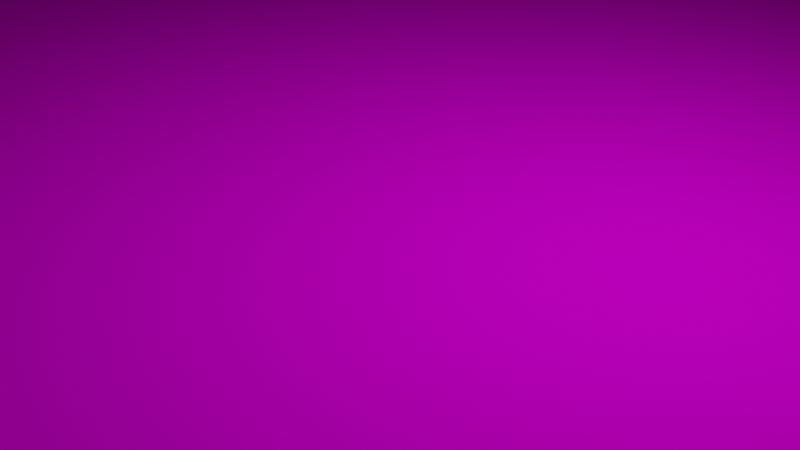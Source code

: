 # Source: Pyramid_0.1.blend  (saved by Blender 3.1.7; exported with 4.5.12 LTS)
import bpy
from mathutils import Matrix  # noqa: F401  (used for matrix-valued properties, if any)

bpy.ops.wm.read_factory_settings(use_empty=True)
scene = bpy.context.scene
scene.name = 'Scene'

# ---- collections
col_collection = bpy.data.collections.new('Collection'); scene.collection.children.link(col_collection)

# ---- images (referenced by path relative to the original .blend; pixels are not part of the script)
import os
ASSET_DIR = os.environ.get("B2B_ASSET_DIR", "")  # directory of the original .blend (textures are referenced by path, not embedded)
HERE = os.path.dirname(os.path.abspath(__file__))  # packed textures are extracted next to this script under _unpacked/

def load_image(name, relpath, width, height, colorspace="sRGB"):
    """Load a texture the original file referenced (path relative to the .blend, or extracted next to this script)."""
    p = next((c for c in (os.path.join(HERE, relpath), os.path.join(ASSET_DIR, relpath)) if relpath and os.path.exists(c)), "")
    if p:
        img = bpy.data.images.load(p, check_existing=True)
        img.name = name
    else:  # same state as the original file: an image datablock whose file is absent (Cycles renders it pink)
        img = bpy.data.images.new(name, width, height)
        img.source = "FILE"
        img.filepath = "//" + (relpath or name)
    img.colorspace_settings.name = colorspace
    return img
img_brickschippedred001_flat_512_png = load_image('BricksChippedRed001_flat 512.png', 'Textures/512bit/BricksChippedRed001_flat 512.png', 1024, 1024, 'sRGB')
img_brickschippedred001_nrm_128bit_png = load_image('BricksChippedRed001_NRM 128bit.png', 'Textures/BricksChippedRed001_NRM 128bit.png', 1024, 1024, 'sRGB')
img_brickschippedred001_disp_128bit_png = load_image('BricksChippedRed001_DISP_128bit.png', 'Textures/BricksChippedRed001_DISP_128bit.png', 1024, 1024, 'sRGB')
img_brickschippedred001_bump_512_png = load_image('BricksChippedRed001_BUMP_512.png', 'Textures/512bit/BricksChippedRed001_BUMP_512.png', 1024, 1024, 'sRGB')

# ---- materials (node trees are filled in below, after node groups)
mat_material = bpy.data.materials.new('Material')
mat_material.alpha_threshold = 0.0
mat_material.use_transparent_shadow = False
mat_material.line_color = (0.0, 0.0, 0.0, 1.0)

# ---- material node trees
mat_material.use_nodes = True; mat_material.node_tree.nodes.clear()
_N = mat_material.node_tree.nodes; _L = mat_material.node_tree.links
n0 = _N.new('ShaderNodeBsdfPrincipled'); n0.name = 'Principled BSDF'; n0.location = (10, 300)
n0.distribution = 'GGX'
n0.subsurface_method = 'RANDOM_WALK_SKIN'
n0.inputs[3].default_value = 1.45
n0.inputs[13].default_value = 0.0
n0.inputs[27].default_value = (0.0, 0.0, 0.0, 1.0)
n0.inputs[28].default_value = 1.0
n1 = _N.new('ShaderNodeTexImage'); n1.name = 'Image Texture'; n1.location = (-395, 319)
n1.image = img_brickschippedred001_flat_512_png
n1.interpolation = 'Closest'
n2 = _N.new('ShaderNodeTexImage'); n2.name = 'Image Texture.001'; n2.location = (-395, -250)
n2.image = img_brickschippedred001_nrm_128bit_png
n2.interpolation = 'Closest'
n3 = _N.new('ShaderNodeTexImage'); n3.name = 'Image Texture.002'; n3.location = (323, 155)
n3.image = img_brickschippedred001_disp_128bit_png
n4 = _N.new('ShaderNodeOutputMaterial'); n4.name = 'Material Output'; n4.location = (695, 236)
n5 = _N.new('ShaderNodeTexImage'); n5.name = 'Image Texture.003'; n5.location = (-421, 43)
n5.image = img_brickschippedred001_bump_512_png
n5.interpolation = 'Closest'
_L.new(n0.outputs[0], n4.inputs[0])
_L.new(n1.outputs[0], n0.inputs[0])
_L.new(n2.outputs[0], n0.inputs[5])
_L.new(n3.outputs[0], n4.inputs[2])
_L.new(n5.outputs[0], n0.inputs[2])
n4.is_active_output = True

# ---- world
world_world = bpy.data.worlds.new('World'); scene.world = world_world
world_world.use_nodes = True; world_world.node_tree.nodes.clear()
_N = world_world.node_tree.nodes; _L = world_world.node_tree.links
n0 = _N.new('ShaderNodeOutputWorld'); n0.name = 'World Output'; n0.location = (300, 300)
n1 = _N.new('ShaderNodeBackground'); n1.name = 'Background'; n1.location = (10, 300)
n1.inputs[0].default_value = (0.05088, 0.05088, 0.05088, 1.0)
_L.new(n1.outputs[0], n0.inputs[0])
n0.is_active_output = True
world_world.color = (0.05088, 0.05088, 0.05088)
world_world.use_sun_shadow = False
world_world.sun_shadow_jitter_overblur = 0.0

# ---- cameras
cam_camera = bpy.data.cameras.new('Camera')
cam_camera.clip_end = 100.0
cam_camera.ortho_scale = 7.314

# ---- lights
light_light = bpy.data.lights.new('Light', 'POINT')
light_light.transmission_factor = 0.0
light_light.energy = 1000.0
light_light.shadow_soft_size = 0.1
light_light.shadow_maximum_resolution = 0.006
light_light.use_absolute_resolution = True

# ---- meshes
me_cube = bpy.data.meshes.new('Cube')
me_cube.from_pydata([(0.0, 0.0, 113.8), (-37.32, 35.91, -0.04517), (-7.047, 6.781, 92.95), (-10.41, 10.02, 82.51), (-13.77, 13.25, 72.06), (-17.14, 16.49, 61.62), (-20.5, 19.73, 51.18), (-23.86, 22.96, 40.73), (-27.23, 26.2, 30.29), (-30.59, 29.43, 19.84), (-33.95, 32.67, 9.399), (-37.32, 0.0, -0.04517), (-33.95, 0.0, 9.399), (-30.59, 0.0, 19.84), (-27.23, 0.0, 30.29), (-23.86, 0.0, 40.73), (-20.5, 0.0, 51.18), (-17.14, 0.0, 61.62), (-13.77, 0.0, 72.06), (-10.41, 0.0, 82.51), (-7.047, 0.0, 92.95), (-3.684, 0.0, 103.4), (0.0, 35.91, -0.04517), (0.0, 32.67, 9.399), (0.0, 29.43, 19.84), (0.0, 26.2, 30.29), (0.0, 22.96, 40.73), (0.0, 19.73, 51.18), (0.0, 16.49, 61.62), (0.0, 13.25, 72.06), (0.0, 10.02, 82.51), (0.0, 6.781, 92.95), (0.0, 3.545, 103.4), (0.0, 0.0, -0.04517), (-3.637, 2.689, 103.5), (-4.118, 3.962, 102.0), (-3.606, 3.474, 103.6), (-2.972, 2.86, 105.4), (-37.32, -35.91, -0.04517), (-7.047, -6.781, 92.95), (-10.41, -10.02, 82.51), (-13.77, -13.25, 72.06), (-17.14, -16.49, 61.62), (-20.5, -19.73, 51.18), (-23.86, -22.96, 40.73), (-27.23, -26.2, 30.29), (-30.59, -29.43, 19.84), (-33.95, -32.67, 9.399), (0.0, -35.91, -0.04517), (0.0, -32.67, 9.399), (0.0, -29.43, 19.84), (0.0, -26.2, 30.29), (0.0, -22.96, 40.73), (0.0, -19.73, 51.18), (0.0, -16.49, 61.62), (0.0, -13.25, 72.06), (0.0, -10.02, 82.51), (0.0, -6.781, 92.95), (0.0, -3.545, 103.4), (-3.637, -2.689, 103.5), (-4.118, -3.962, 102.0), (-3.606, -3.474, 103.6), (-2.972, -2.86, 105.4), (37.32, 35.91, -0.04517), (7.047, 6.781, 92.95), (10.41, 10.02, 82.51), (13.77, 13.25, 72.06), (17.14, 16.49, 61.62), (20.5, 19.73, 51.18), (23.86, 22.96, 40.73), (27.23, 26.2, 30.29), (30.59, 29.43, 19.84), (33.95, 32.67, 9.399), (37.32, 0.0, -0.04517), (33.95, 0.0, 9.399), (30.59, 0.0, 19.84), (27.23, 0.0, 30.29), (23.86, 0.0, 40.73), (20.5, 0.0, 51.18), (17.14, 0.0, 61.62), (13.77, 0.0, 72.06), (10.41, 0.0, 82.51), (7.047, 0.0, 92.95), (3.684, 0.0, 103.4), (3.637, 2.689, 103.5), (4.118, 3.962, 102.0), (3.606, 3.474, 103.6), (2.972, 2.86, 105.4), (37.32, -35.91, -0.04517), (7.047, -6.781, 92.95), (10.41, -10.02, 82.51), (13.77, -13.25, 72.06), (17.14, -16.49, 61.62), (20.5, -19.73, 51.18), (23.86, -22.96, 40.73), (27.23, -26.2, 30.29), (30.59, -29.43, 19.84), (33.95, -32.67, 9.399), (3.637, -2.689, 103.5), (4.118, -3.962, 102.0), (3.606, -3.474, 103.6), (2.972, -2.86, 105.4)], [], [(21, 0, 37, 34), (11, 12, 10, 1), (12, 13, 9, 10), (13, 14, 8, 9), (14, 15, 7, 8), (15, 16, 6, 7), (16, 17, 5, 6), (17, 18, 4, 5), (18, 19, 3, 4), (19, 20, 2, 3), (20, 21, 34, 35, 2), (1, 22, 33, 11), (2, 35, 36, 32, 31), (3, 2, 31, 30), (4, 3, 30, 29), (5, 4, 29, 28), (6, 5, 28, 27), (7, 6, 27, 26), (8, 7, 26, 25), (9, 8, 25, 24), (10, 9, 24, 23), (1, 10, 23, 22), (34, 37, 36, 35), (36, 37, 0, 32), (21, 59, 62, 0), (11, 38, 47, 12), (12, 47, 46, 13), (13, 46, 45, 14), (14, 45, 44, 15), (15, 44, 43, 16), (16, 43, 42, 17), (17, 42, 41, 18), (18, 41, 40, 19), (19, 40, 39, 20), (20, 39, 60, 59, 21), (38, 11, 33, 48), (39, 57, 58, 61, 60), (40, 56, 57, 39), (41, 55, 56, 40), (42, 54, 55, 41), (43, 53, 54, 42), (44, 52, 53, 43), (45, 51, 52, 44), (46, 50, 51, 45), (47, 49, 50, 46), (38, 48, 49, 47), (59, 60, 61, 62), (61, 58, 0, 62), (83, 84, 87, 0), (73, 63, 72, 74), (74, 72, 71, 75), (75, 71, 70, 76), (76, 70, 69, 77), (77, 69, 68, 78), (78, 68, 67, 79), (79, 67, 66, 80), (80, 66, 65, 81), (81, 65, 64, 82), (82, 64, 85, 84, 83), (63, 73, 33, 22), (64, 31, 32, 86, 85), (65, 30, 31, 64), (66, 29, 30, 65), (67, 28, 29, 66), (68, 27, 28, 67), (69, 26, 27, 68), (70, 25, 26, 69), (71, 24, 25, 70), (72, 23, 24, 71), (63, 22, 23, 72), (84, 85, 86, 87), (86, 32, 0, 87), (83, 0, 101, 98), (73, 74, 97, 88), (74, 75, 96, 97), (75, 76, 95, 96), (76, 77, 94, 95), (77, 78, 93, 94), (78, 79, 92, 93), (79, 80, 91, 92), (80, 81, 90, 91), (81, 82, 89, 90), (82, 83, 98, 99, 89), (88, 48, 33, 73), (89, 99, 100, 58, 57), (90, 89, 57, 56), (91, 90, 56, 55), (92, 91, 55, 54), (93, 92, 54, 53), (94, 93, 53, 52), (95, 94, 52, 51), (96, 95, 51, 50), (97, 96, 50, 49), (88, 97, 49, 48), (98, 101, 100, 99), (100, 101, 0, 58)])
_uv = me_cube.uv_layers.new(name='UVMap')
_uv.uv.foreach_set('vector', [0.4803, 0.8952, 0.4803, 0.9846, 0.4546, 0.9125, 0.4561, 0.8961, 0.4803, 0.0102, 0.4803, 0.091, 0.1866, 0.091, 0.1575, 0.0102, 0.4803, 0.091, 0.4803, 0.1804, 0.2157, 0.1804, 0.1866, 0.091, 0.4803, 0.1804, 0.4803, 0.2697, 0.2448, 0.2697, 0.2157, 0.1804, 0.4803, 0.2697, 0.4803, 0.3591, 0.2739, 0.3591, 0.2448, 0.2697, 0.4803, 0.3591, 0.4803, 0.4484, 0.303, 0.4484, 0.2739, 0.3591, 0.4803, 0.4484, 0.4803, 0.5378, 0.3321, 0.5378, 0.303, 0.4484, 0.4803, 0.5378, 0.4803, 0.6272, 0.3611, 0.6272, 0.3321, 0.5378, 0.4803, 0.6272, 0.4803, 0.7165, 0.3902, 0.7165, 0.3611, 0.6272, 0.4803, 0.7165, 0.4803, 0.8059, 0.4193, 0.8059, 0.3902, 0.7165, 0.4803, 0.8059, 0.4803, 0.8952, 0.4561, 0.8961, 0.4447, 0.8837, 0.4193, 0.8059, 0.6236, 0.6378, 0.8039, 0.6378, 0.8039, 0.8113, 0.6236, 0.8113, 0.5439, 0.8102, 0.5185, 0.8891, 0.5141, 0.9023, 0.4828, 0.9008, 0.4828, 0.8102, 0.5731, 0.7196, 0.5439, 0.8102, 0.4828, 0.8102, 0.4828, 0.7196, 0.6023, 0.629, 0.5731, 0.7196, 0.4828, 0.7196, 0.4828, 0.629, 0.6315, 0.5384, 0.6023, 0.629, 0.4828, 0.629, 0.4828, 0.5384, 0.6606, 0.4478, 0.6315, 0.5384, 0.4828, 0.5384, 0.4828, 0.4478, 0.6898, 0.3571, 0.6606, 0.4478, 0.4828, 0.4478, 0.4828, 0.3571, 0.719, 0.2665, 0.6898, 0.3571, 0.4828, 0.3571, 0.4828, 0.2665, 0.7482, 0.1759, 0.719, 0.2665, 0.4828, 0.2665, 0.4828, 0.1759, 0.7773, 0.08531, 0.7482, 0.1759, 0.4828, 0.1759, 0.4828, 0.08531, 0.8065, 0.003374, 0.7773, 0.08531, 0.4828, 0.08531, 0.4828, 0.003374, 0.4561, 0.8961, 0.4546, 0.9125, 0.4491, 0.8967, 0.4447, 0.8837, 0.5141, 0.9023, 0.5086, 0.9183, 0.4828, 0.9914, 0.4828, 0.9008, 0.4803, 0.8952, 0.5045, 0.8961, 0.506, 0.9125, 0.4803, 0.9846, 0.4803, 0.0102, 0.8032, 0.0102, 0.7741, 0.091, 0.4803, 0.091, 0.4803, 0.091, 0.7741, 0.091, 0.745, 0.1804, 0.4803, 0.1804, 0.4803, 0.1804, 0.745, 0.1804, 0.7159, 0.2697, 0.4803, 0.2697, 0.4803, 0.2697, 0.7159, 0.2697, 0.6868, 0.3591, 0.4803, 0.3591, 0.4803, 0.3591, 0.6868, 0.3591, 0.6577, 0.4484, 0.4803, 0.4484, 0.4803, 0.4484, 0.6577, 0.4484, 0.6286, 0.5378, 0.4803, 0.5378, 0.4803, 0.5378, 0.6286, 0.5378, 0.5995, 0.6272, 0.4803, 0.6272, 0.4803, 0.6272, 0.5995, 0.6272, 0.5704, 0.7165, 0.4803, 0.7165, 0.4803, 0.7165, 0.5704, 0.7165, 0.5413, 0.8059, 0.4803, 0.8059, 0.4803, 0.8059, 0.5413, 0.8059, 0.5159, 0.8837, 0.5045, 0.8961, 0.4803, 0.8952, 0.6236, 0.9848, 0.6236, 0.8113, 0.8039, 0.8113, 0.8039, 0.9848, 0.4217, 0.8099, 0.4828, 0.8099, 0.4828, 0.9005, 0.4515, 0.902, 0.4471, 0.8888, 0.3925, 0.7194, 0.4828, 0.7194, 0.4828, 0.8099, 0.4217, 0.8099, 0.3634, 0.6289, 0.4828, 0.6289, 0.4828, 0.7194, 0.3925, 0.7194, 0.3342, 0.5383, 0.4828, 0.5383, 0.4828, 0.6289, 0.3634, 0.6289, 0.3051, 0.4478, 0.4828, 0.4478, 0.4828, 0.5383, 0.3342, 0.5383, 0.2759, 0.3573, 0.4828, 0.3573, 0.4828, 0.4478, 0.3051, 0.4478, 0.2467, 0.2667, 0.4828, 0.2667, 0.4828, 0.3573, 0.2759, 0.3573, 0.2176, 0.1762, 0.4828, 0.1762, 0.4828, 0.2667, 0.2467, 0.2667, 0.1884, 0.08564, 0.4828, 0.08564, 0.4828, 0.1762, 0.2176, 0.1762, 0.1593, 0.003772, 0.4828, 0.003772, 0.4828, 0.08564, 0.1884, 0.08564, 0.5045, 0.8961, 0.5159, 0.8837, 0.5116, 0.8967, 0.506, 0.9125, 0.4515, 0.902, 0.4828, 0.9005, 0.4828, 0.991, 0.457, 0.918, 0.4815, 0.8988, 0.506, 0.8998, 0.5075, 0.9163, 0.4815, 0.989, 0.4815, 0.005781, 0.8075, 0.005781, 0.7781, 0.08732, 0.4815, 0.08732, 0.4815, 0.08732, 0.7781, 0.08732, 0.7487, 0.1775, 0.4815, 0.1775, 0.4815, 0.1775, 0.7487, 0.1775, 0.7194, 0.2677, 0.4815, 0.2677, 0.4815, 0.2677, 0.7194, 0.2677, 0.69, 0.3578, 0.4815, 0.3578, 0.4815, 0.3578, 0.69, 0.3578, 0.6606, 0.448, 0.4815, 0.448, 0.4815, 0.448, 0.6606, 0.448, 0.6312, 0.5382, 0.4815, 0.5382, 0.4815, 0.5382, 0.6312, 0.5382, 0.6019, 0.6283, 0.4815, 0.6283, 0.4815, 0.6283, 0.6019, 0.6283, 0.5725, 0.7185, 0.4815, 0.7185, 0.4815, 0.7185, 0.5725, 0.7185, 0.5431, 0.8087, 0.4815, 0.8087, 0.4216, 0.8102, 0.4216, 0.8102, 0.447, 0.8891, 0.4512, 0.9017, 0.4508, 0.9008, 0.9842, 0.6378, 0.9842, 0.8113, 0.8039, 0.8113, 0.8039, 0.6378, 0.4216, 0.8102, 0.4828, 0.8102, 0.4828, 0.9008, 0.4515, 0.9023, 0.447, 0.8891, 0.3925, 0.7196, 0.4828, 0.7196, 0.4828, 0.8102, 0.4216, 0.8102, 0.3633, 0.629, 0.4828, 0.629, 0.4828, 0.7196, 0.3925, 0.7196, 0.3341, 0.5384, 0.4828, 0.5384, 0.4828, 0.629, 0.3633, 0.629, 0.3049, 0.4478, 0.4828, 0.4478, 0.4828, 0.5384, 0.3341, 0.5384, 0.2757, 0.3571, 0.4828, 0.3571, 0.4828, 0.4478, 0.3049, 0.4478, 0.2466, 0.2665, 0.4828, 0.2665, 0.4828, 0.3571, 0.2757, 0.3571, 0.2174, 0.1759, 0.4828, 0.1759, 0.4828, 0.2665, 0.2466, 0.2665, 0.1882, 0.08531, 0.4828, 0.08531, 0.4828, 0.1759, 0.2174, 0.1759, 0.159, 0.003374, 0.4828, 0.003374, 0.4828, 0.08531, 0.1882, 0.08531, 0.506, 0.8998, 0.5175, 0.8872, 0.5131, 0.9003, 0.5075, 0.9163, 0.4515, 0.9023, 0.4828, 0.9008, 0.4828, 0.9914, 0.457, 0.9183, 0.4815, 0.8988, 0.4815, 0.989, 0.4556, 0.9163, 0.4571, 0.8998, 0.4815, 0.005781, 0.4815, 0.08732, 0.185, 0.08732, 0.1556, 0.005781, 0.4815, 0.08732, 0.4815, 0.1775, 0.2143, 0.1775, 0.185, 0.08732, 0.4815, 0.1775, 0.4815, 0.2677, 0.2437, 0.2677, 0.2143, 0.1775, 0.4815, 0.2677, 0.4815, 0.3578, 0.2731, 0.3578, 0.2437, 0.2677, 0.4815, 0.3578, 0.4815, 0.448, 0.3025, 0.448, 0.2731, 0.3578, 0.4815, 0.448, 0.4815, 0.5382, 0.3319, 0.5382, 0.3025, 0.448, 0.4815, 0.5382, 0.4815, 0.6283, 0.3612, 0.6283, 0.3319, 0.5382, 0.4815, 0.6283, 0.4815, 0.7185, 0.3906, 0.7185, 0.3612, 0.6283, 0.4815, 0.7185, 0.4815, 0.8087, 0.42, 0.8087, 0.3906, 0.7185, 0.4815, 0.8087, 0.4815, 0.8988, 0.4571, 0.8998, 0.4456, 0.8872, 0.42, 0.8087, 0.9842, 0.9848, 0.8039, 0.9848, 0.8039, 0.8113, 0.9842, 0.8113, 0.5439, 0.8099, 0.5185, 0.8888, 0.514, 0.902, 0.4828, 0.9005, 0.4828, 0.8099, 0.573, 0.7194, 0.5439, 0.8099, 0.4828, 0.8099, 0.4828, 0.7194, 0.6022, 0.6289, 0.573, 0.7194, 0.4828, 0.7194, 0.4828, 0.6289, 0.6313, 0.5383, 0.6022, 0.6289, 0.4828, 0.6289, 0.4828, 0.5383, 0.6605, 0.4478, 0.6313, 0.5383, 0.4828, 0.5383, 0.4828, 0.4478, 0.6896, 0.3573, 0.6605, 0.4478, 0.4828, 0.4478, 0.4828, 0.3573, 0.7188, 0.2667, 0.6896, 0.3573, 0.4828, 0.3573, 0.4828, 0.2667, 0.748, 0.1762, 0.7188, 0.2667, 0.4828, 0.2667, 0.4828, 0.1762, 0.7771, 0.08564, 0.748, 0.1762, 0.4828, 0.1762, 0.4828, 0.08564, 0.8063, 0.003772, 0.7771, 0.08564, 0.4828, 0.08564, 0.4828, 0.003772, 0.4571, 0.8998, 0.4556, 0.9163, 0.45, 0.9003, 0.4456, 0.8872, 0.514, 0.902, 0.5085, 0.918, 0.4828, 0.991, 0.4828, 0.9005])
me_cube.materials.append(mat_material)
me_cube.use_remesh_preserve_volume = False
me_cube.use_remesh_preserve_attributes = False
me_cube.use_mirror_vertex_groups = False
me_cube.update()

# ---- objects
ob_pyramid = bpy.data.objects.new('Pyramid', me_cube)
ob_light = bpy.data.objects.new('Light', light_light)
ob_camera = bpy.data.objects.new('Camera', cam_camera)

# ---- transforms, parenting, visibility, modifiers, constraints
ob_pyramid.location = (0.0, 0.0, 0.0)
ob_pyramid.lock_rotations_4d = False
ob_pyramid.empty_display_type = 'ARROWS'
ob_pyramid.lineart.crease_threshold = 0.0
ob_light.location = (4.076, 1.005, 5.904)
ob_light.rotation_euler = (0.6503, 0.05522, 1.866)
ob_light.lock_rotations_4d = False
ob_light.empty_display_type = 'ARROWS'
ob_light.color = (0.0, 0.0, 0.0, 0.0)
ob_light.lineart.crease_threshold = 0.0
ob_camera.location = (7.359, -6.926, 4.958)
ob_camera.rotation_euler = (1.109, 0.0, 0.8149)
ob_camera.lock_rotations_4d = False
ob_camera.empty_display_type = 'ARROWS'
ob_camera.color = (0.0, 0.0, 0.0, 0.0)
ob_camera.display_type = 'WIRE'
ob_camera.lineart.crease_threshold = 0.0

# ---- collection membership
col_collection.objects.link(ob_pyramid)
col_collection.objects.link(ob_light)
col_collection.objects.link(ob_camera)

# ---- scene / render settings (as saved in the file)
scene.camera = ob_camera
scene.frame_start = 1; scene.frame_end = 250; scene.frame_set(1)
scene.render.engine = 'BLENDER_EEVEE_NEXT'
scene.cycles.sampling_pattern = 'TABULATED_SOBOL'
scene.cycles.use_light_tree = False
scene.view_settings.view_transform = 'Filmic'
bpy.context.view_layer.update()

